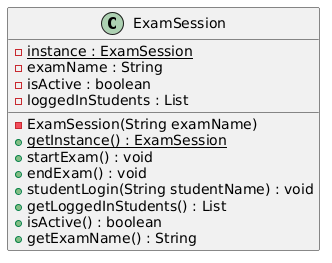

The diagram above was rendered by PlantUML. Its source (embedded in the PNG):
@startuml
class ExamSession {
- {static} instance : ExamSession
- examName : String
- isActive : boolean
- loggedInStudents : List
- ExamSession(String examName)
+ {static} getInstance() : ExamSession
+ startExam() : void
+ endExam() : void
+ studentLogin(String studentName) : void
+ getLoggedInStudents() : List
+ isActive() : boolean
+ getExamName() : String
}
@enduml